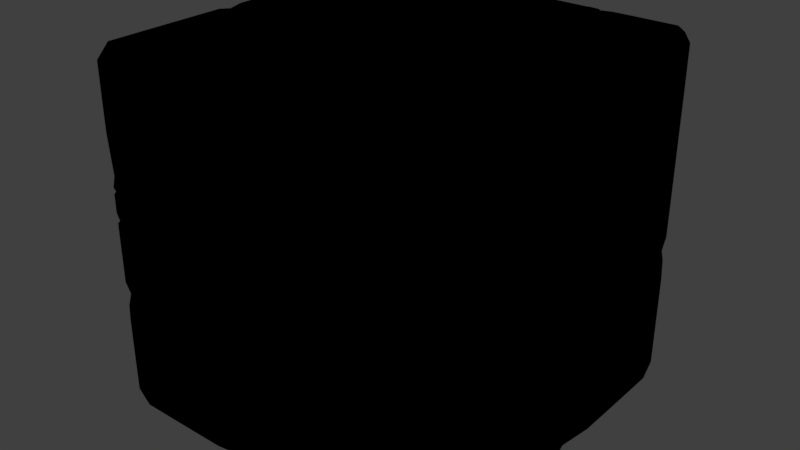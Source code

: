 # Source: block.blend  (saved by Blender 2.78.0; exported with 4.5.12 LTS)
import bpy
from mathutils import Matrix  # noqa: F401  (used for matrix-valued properties, if any)

bpy.ops.wm.read_factory_settings(use_empty=True)
scene = bpy.context.scene
scene.name = 'Scene'

# ---- collections
col_collection_1 = bpy.data.collections.new('Collection 1'); scene.collection.children.link(col_collection_1)

# ---- materials (node trees are filled in below, after node groups)
mat_material = bpy.data.materials.new('Material')
mat_material.alpha_threshold = 0.0
mat_material.use_transparent_shadow = False
mat_material.diffuse_color = (0.4672, 0.3589, 0.2925, 1.0)
mat_material.roughness = 0.5
mat_material.line_color = (0.0, 0.0, 0.0, 1.0)
mat_material_001 = bpy.data.materials.new('Material.001')
mat_material_001.alpha_threshold = 0.0
mat_material_001.use_transparent_shadow = False
mat_material_001.diffuse_color = (0.0, 0.0, 0.0, 1.0)
mat_material_001.roughness = 0.5

# ---- material node trees

# ---- world
world_world = bpy.data.worlds.new('World'); scene.world = world_world
world_world.color = (0.05088, 0.05088, 0.05088)
world_world.use_sun_shadow = False
world_world.sun_shadow_jitter_overblur = 0.0
world_world.cycles.sampling_method = 'MANUAL'

# ---- meshes
me_cube = bpy.data.meshes.new('Cube')
me_cube.from_pydata([(1.707, -1.707, 1.195), (1.195, -1.707, 1.707), (1.069, -1.695, 1.068), (1.695, -1.068, 1.068), (1.069, -1.069, 1.696), (1.195, -1.707, 1.195), (1.707, -1.195, 1.195), (1.195, -1.195, 1.707), (1.107, -1.679, 1.107), (1.679, -1.107, 1.107), (1.107, -1.107, 1.679), (1.707, -1.622, 1.707), (1.707, -1.707, 1.622), (1.622, -1.707, 1.707), (0.0, -1.707, 1.707), (-1.707, -1.707, 1.195), (0.0, -1.707, 1.195), (-1.195, -1.707, 1.707), (-1.069, -1.695, 1.068), (-1.707, -1.195, 1.707), (0.0, -1.195, 1.707), (-1.695, -1.068, 1.068), (-1.069, -1.069, 1.696), (0.0, -1.679, 1.107), (-1.195, -1.707, 1.195), (-1.707, -1.195, 1.195), (-1.195, -1.195, 1.707), (0.0, -1.107, 1.679), (0.0, -1.695, 1.068), (-1.107, -1.679, 1.107), (-1.679, -1.107, 1.107), (0.0, -1.069, 1.696), (-1.107, -1.107, 1.679), (-1.707, -1.622, 1.707), (-1.707, -1.707, 1.622), (-1.622, -1.707, 1.707), (1.707, 1.707, 1.195), (1.707, 0.0, 1.195), (1.195, 0.0, 1.707), (1.195, 1.707, 1.707), (1.069, 1.695, 1.068), (1.707, 1.195, 1.707), (1.695, 1.068, 1.068), (1.069, 1.069, 1.696), (1.195, 1.707, 1.195), (1.679, 0.0, 1.107), (1.707, 1.195, 1.195), (1.195, 1.195, 1.707), (1.107, 0.0, 1.679), (1.107, 1.679, 1.107), (1.695, 0.0, 1.068), (1.679, 1.107, 1.107), (1.069, 0.0, 1.696), (1.107, 1.107, 1.679), (1.707, 1.622, 1.707), (1.707, 1.707, 1.622), (1.622, 1.707, 1.707), (1.707, -0.2247, -1.707), (-1.707, 1.707, 1.195), (-1.707, 0.0, 1.195), (0.0, 1.707, 1.195), (-1.195, 0.0, 1.707), (-1.195, 1.707, 1.707), (-1.069, 1.695, 1.068), (-1.707, 1.195, 1.707), (0.0, 1.195, 1.707), (-1.695, 1.068, 1.068), (-1.069, 1.069, 1.696), (0.0, 1.679, 1.107), (-1.195, 1.707, 1.195), (-1.679, 0.0, 1.107), (-1.707, 1.195, 1.195), (-1.195, 1.195, 1.707), (-1.107, 0.0, 1.679), (0.0, 1.107, 1.679), (0.0, 1.695, 1.068), (-1.107, 1.679, 1.107), (-1.695, 0.0, 1.068), (-1.679, 1.107, 1.107), (0.0, 0.0, 1.696), (-1.069, 0.0, 1.696), (0.0, 1.069, 1.696), (-1.107, 1.107, 1.679), (-1.707, 1.622, 1.707), (-1.707, 1.707, 1.622), (-1.622, 1.707, 1.707), (1.707, -1.707, -0.908), (1.707, -1.707, -1.195), (1.195, -1.707, -1.707), (1.195, -1.707, 0.0), (1.069, -1.695, -1.068), (1.707, -1.195, -1.707), (1.707, -1.195, 0.0), (1.695, -1.068, -1.068), (1.069, -1.069, -1.696), (1.107, -1.679, 0.0), (1.195, -1.707, -1.195), (1.707, -1.195, -1.195), (1.679, -1.107, 0.0), (1.195, -1.195, -1.707), (1.069, -1.695, 0.0), (1.107, -1.679, -1.107), (1.695, -1.068, 0.0), (1.679, -1.107, -1.107), (1.107, -1.107, -1.679), (1.707, -1.622, -1.707), (1.707, -1.707, -1.622), (1.622, -1.707, -1.707), (0.0, -1.707, -1.707), (-1.707, -1.707, 0.0), (-1.707, -1.707, -1.195), (0.0, -1.707, -1.195), (-1.195, -1.707, -1.707), (-1.195, -1.707, 0.0), (-1.069, -1.695, -1.068), (-1.707, -1.195, -1.707), (0.0, -1.195, -1.707), (-1.707, -1.195, 0.0), (-1.695, -1.068, -1.068), (-1.069, -1.069, -1.696), (0.0, -1.679, -1.107), (-1.107, -1.679, 0.0), (-1.195, -1.707, -1.195), (-1.707, -1.195, -1.195), (-1.679, -1.107, 0.0), (-1.195, -1.195, -1.707), (0.0, -1.107, -1.679), (0.0, -1.695, -1.068), (0.0, -1.695, 0.0), (-1.069, -1.695, 0.0), (-1.107, -1.679, -1.107), (-1.695, -1.068, 0.0), (-1.679, -1.107, -1.107), (0.0, -1.069, -1.696), (-1.107, -1.107, -1.679), (-1.707, -1.622, -1.707), (-1.707, -1.707, -1.622), (-1.622, -1.707, -1.707), (1.707, 0.0, -1.707), (1.707, 1.707, 0.0), (1.707, 1.707, -1.195), (1.707, 0.0, -1.195), (1.195, 0.0, -1.707), (1.195, 1.707, -1.707), (1.195, 1.707, 0.0), (1.069, 1.695, -1.068), (1.707, 1.195, -1.707), (1.707, 1.195, 0.0), (1.695, 1.068, -1.068), (1.069, 1.069, -1.696), (1.107, 1.679, 0.0), (1.195, 1.707, -1.195), (1.679, 0.0, -1.107), (1.707, 1.195, -1.195), (1.679, 1.107, 0.0), (1.195, 1.195, -1.707), (1.107, 0.0, -1.679), (1.069, 1.695, 0.0), (1.107, 1.679, -1.107), (1.695, 0.0, -1.068), (1.695, 0.0, 0.0), (1.695, 1.068, 0.0), (1.679, 1.107, -1.107), (1.069, 0.0, -1.696), (1.107, 1.107, -1.679), (1.707, 1.622, -1.707), (1.707, 1.707, -1.622), (1.622, 1.707, -1.707), (-1.707, 0.0, -1.707), (0.0, 1.707, -1.707), (-1.707, 1.707, 0.0), (-1.707, 1.707, -1.195), (-1.707, 0.0, -1.195), (0.0, 1.707, -1.195), (-1.195, 0.0, -1.707), (-1.195, 1.707, -1.707), (-1.195, 1.707, 0.0), (-1.069, 1.695, -1.068), (-1.707, 1.195, -1.707), (0.0, 1.195, -1.707), (-1.707, 1.195, 0.0), (-1.695, 1.068, -1.068), (-1.069, 1.069, -1.696), (0.0, 1.679, -1.107), (-1.107, 1.679, 0.0), (-1.195, 1.707, -1.195), (-1.679, 0.0, -1.107), (-1.707, 1.195, -1.195), (-1.679, 1.107, 0.0), (-1.195, 1.195, -1.707), (-1.107, 0.0, -1.679), (0.0, 1.107, -1.679), (0.0, 1.695, -1.068), (0.0, 1.695, 0.0), (-1.069, 1.695, 0.0), (-1.107, 1.679, -1.107), (-1.695, 0.0, -1.068), (-1.695, 0.0, 0.0), (-1.695, 1.068, 0.0), (-1.679, 1.107, -1.107), (0.0, 0.0, -1.696), (-1.069, 0.0, -1.696), (0.0, 1.069, -1.696), (-1.107, 1.107, -1.679), (-1.707, 1.622, -1.707), (-1.707, 1.707, -1.622), (-1.622, 1.707, -1.707), (1.672, -1.707, 0.0), (1.707, -1.707, 0.1951), (1.707, -1.707, 0.3252), (1.707, -1.707, 0.6396), (1.707, -1.707, 0.7658), (1.707, -1.707, -0.1279), (1.707, -1.678, 0.0), (1.666, -1.707, -0.03461), (1.707, -1.66, 0.1606), (1.707, -1.667, 0.4605), (1.707, -1.66, 0.5407), (1.649, -1.707, 0.6306), (1.673, -1.707, 0.5226), (1.663, -1.707, 0.4111), (1.707, -1.707, -0.9454), (1.707, -1.707, -0.9975), (1.707, -1.707, -1.072), (1.68, -1.707, -1.03), (1.684, -1.707, -0.9247), (1.707, -1.684, -0.9312), (1.707, -1.688, -1.011), (-0.6658, -1.707, -1.707), (-0.578, -1.707, -1.707), (-0.1339, -1.707, -1.707), (-0.1596, -1.707, -1.64), (-0.2104, -1.707, -1.596), (-0.2631, -1.707, -1.571), (-0.31, -1.707, -1.601), (-0.3491, -1.707, -1.659), (-0.4214, -1.707, -1.668), (-0.4898, -1.707, -1.663), (-0.6441, -1.707, -1.669), (-0.4835, -1.671, -1.707), (-0.408, -1.656, -1.707), (-0.3121, -1.666, -1.707), (-0.2446, -1.664, -1.707), (-0.1772, -1.662, -1.707), (-0.6008, -1.676, -1.707), (-0.5514, -1.685, -1.707), (-0.6422, -1.707, 1.707), (-0.3372, -1.707, 1.707), (-0.5859, -1.707, 1.666), (-0.4709, -1.707, 1.682), (-0.4334, -1.707, 1.678), (-0.411, -1.641, 1.707), (-0.4919, -1.656, 1.707), (-0.5575, -1.659, 1.707), (-0.2096, -1.707, 1.707), (-0.1159, -1.707, 1.707), (-0.1738, -1.707, 1.672), (-0.1691, -1.659, 1.707), (-1.707, -1.707, 0.4136), (-1.707, -1.707, 0.4929), (-1.707, -1.707, 0.9852), (-1.707, -1.663, 0.4625), (-1.707, -1.643, 0.5019), (-1.707, -1.657, 0.5497), (-1.707, -1.674, 0.5974), (-1.707, -1.663, 0.66), (-1.707, -1.668, 0.7051), (-1.707, -1.677, 0.7726), (-1.707, -1.666, 0.8682), (-1.652, -1.707, 0.8968), (-1.664, -1.707, 0.829), (-1.638, -1.707, 0.792), (-1.616, -1.707, 0.7012), (-1.672, -1.707, 0.6141), (-1.669, -1.707, 0.4613), (-1.707, -1.707, 0.1304), (-1.707, -1.707, 0.2321), (-1.707, -1.642, 0.1684), (-1.707, -1.657, 0.2155), (-1.665, -1.707, 0.17), (-1.707, -1.707, -0.4656), (-1.707, -1.707, -0.7185), (-1.707, -1.707, -0.8483), (-1.707, -1.662, -0.6937), (-1.707, -1.673, -0.6143), (-1.707, -1.665, -0.5734), (-1.671, -1.707, -0.5127), (-1.651, -1.707, -0.5406), (-1.663, -1.707, -0.583), (-1.678, -1.707, -0.6136), (-1.663, -1.707, -0.658), (-1.658, -1.707, -0.7212), (1.648, -1.195, 1.707), (1.707, -1.195, 1.65), (1.707, -1.324, 1.707), (1.707, -0.9675, 1.707), (1.638, -1.268, 1.707), (1.707, -1.027, 1.666), (1.707, -1.09, 1.667), (1.653, -1.127, 1.707), (1.663, -1.051, 1.707), (1.627, -1.023, 1.707), (1.707, 0.1618, 1.707), (1.707, 0.0, 1.668), (1.605, 0.0, 1.707), (1.707, -0.5077, 1.707), (1.707, -0.6229, 1.707), (1.707, 0.09226, 1.67), (1.612, 0.1003, 1.707), (1.707, -0.06067, 1.666), (1.707, -0.2482, 1.654), (1.707, -0.3694, 1.668), (1.589, -0.5369, 1.707), (1.593, -0.466, 1.707), (1.589, -0.3306, 1.707), (1.549, -0.3028, 1.707), (1.612, -0.106, 1.707), (0.9979, 1.707, 1.707), (0.8521, 1.707, 1.707), (0.8852, 1.707, 1.647), (0.9426, 1.707, 1.651), (0.9062, 1.652, 1.707), (0.7648, 1.707, 1.707), (0.716, 1.707, 1.707), (0.7453, 1.707, 1.685), (0.7282, 1.653, 1.707), (0.0, 1.635, 1.707), (0.4014, 1.707, 1.707), (0.09695, 1.707, 1.707), (-0.1259, 1.707, 1.707), (0.0, 1.707, 1.688), (-0.05394, 1.619, 1.707), (0.2511, 1.707, 1.679), (0.3586, 1.707, 1.682), (0.3311, 1.627, 1.707), (0.2962, 1.637, 1.707), (0.239, 1.616, 1.707), (0.2002, 1.626, 1.707), (0.1049, 1.642, 1.707), (-0.03402, 1.707, 1.681), (-1.707, 0.3625, 1.707), (-1.707, 0.6221, 1.707), (-1.707, 0.773, 1.707), (-1.707, 0.4841, 1.67), (-1.707, 0.65, 1.671), (-1.643, 0.7005, 1.707), (-1.646, 0.6049, 1.707), (-1.614, 0.5659, 1.707), (-1.653, 0.4221, 1.707), (-1.707, 0.04765, 1.707), (-1.652, 0.0, 1.707), (-1.707, 0.0, 1.698), (-1.707, -0.1589, 1.707), (-1.707, -0.4175, 1.707), (-1.707, -0.3139, 1.68), (-1.707, -0.09569, 1.679), (-1.586, -0.05671, 1.707), (-1.588, -0.1176, 1.707), (-1.591, -0.2136, 1.707), (-1.622, -0.2907, 1.707), (-1.586, -0.3256, 1.707), (1.707, -0.8436, -1.707), (1.707, -0.7397, -1.666), (1.707, -0.6581, -1.664), (1.707, -0.5653, -1.656), (1.707, -0.4387, -1.666), (1.707, -0.374, -1.643), (1.644, -0.3858, -1.707), (1.668, -0.4607, -1.707), (1.673, -0.5822, -1.707), (1.673, -0.664, -1.707), (1.707, 0.06055, -1.707), (1.707, 0.5785, -1.707), (1.707, 0.1115, -1.634), (1.707, 0.1735, -1.626), (1.707, 0.2352, -1.651), (1.707, 0.2887, -1.633), (1.707, 0.3927, -1.643), (1.707, 0.463, -1.651), (1.669, 0.4299, -1.707), (1.673, 0.2892, -1.707), (1.666, 0.2184, -1.707), (1.707, 1.707, -0.2425), (1.707, 1.707, -0.4965), (1.707, 1.707, -0.6928), (1.707, 1.636, -0.3349), (1.707, 1.65, -0.391), (1.707, 1.65, -0.4492), (1.707, 1.645, -0.5376), (1.659, 1.707, -0.5809), (1.672, 1.707, -0.4252), (-1.707, 1.707, 0.285), (-1.707, 1.707, 0.9317), (-1.665, 1.707, 0.3907), (-1.662, 1.707, 0.4549), (-1.645, 1.707, 0.5493), (-1.658, 1.707, 0.7349), (-1.655, 1.707, 0.799), (-1.707, 1.663, 0.8294), (-1.707, 1.625, 0.766), (-1.707, 1.66, 0.7107), (-1.707, 1.667, 0.5373), (-1.707, 1.628, 0.4604), (-1.707, 1.707, 0.0643), (-1.707, 1.707, 0.1874), (-1.608, 1.707, 0.1262), (-1.707, 1.664, 0.1291), (-1.707, 1.707, -0.09497), (-1.707, 1.707, -0.1839), (-1.707, 1.647, -0.1382), (-1.631, 1.707, -0.1776), (-1.627, 1.707, -0.1368), (-1.707, 0.4875, -1.707), (-1.707, 0.6256, -1.707), (-1.707, 0.689, -1.707), (-1.707, 0.8859, -1.707), (-1.707, 0.7644, -1.659), (-1.707, 0.7002, -1.644), (-1.707, 0.5416, -1.659), (-1.625, 0.5855, -1.707), (-1.668, 0.7495, -1.707), (-1.668, 0.8407, -1.707), (-1.707, 0.06027, -1.707), (-1.707, 0.3738, -1.707), (-1.707, 0.3151, -1.633), (-1.707, 0.2528, -1.619), (-1.707, 0.1933, -1.636), (-1.707, 0.1168, -1.624), (-1.67, 0.1342, -1.707), (-1.675, 0.214, -1.707), (-1.667, 0.263, -1.707), (-1.707, -0.2377, -1.707), (-1.707, -0.3015, -1.707), (-1.707, -0.276, -1.642), (-1.671, -0.2672, -1.707), (0.8549, 1.707, -1.707), (0.6438, 1.707, -1.707), (0.6794, 1.668, -1.707), (0.7697, 1.668, -1.707), (0.7752, 1.707, -1.662), (0.6769, 1.707, -1.657), (0.5744, 1.707, -1.707), (0.1199, 1.707, -1.707), (0.2035, 1.644, -1.707), (0.326, 1.647, -1.707), (0.3893, 1.673, -1.707), (0.4453, 1.667, -1.707), (0.5105, 1.646, -1.707), (0.5104, 1.707, -1.654), (0.4423, 1.707, -1.662), (0.3091, 1.707, -1.663), (0.1872, 1.707, -1.669), (-0.4665, 1.707, -1.707), (-0.2347, 1.707, -1.707), (-0.2863, 1.707, -1.66), (-0.4222, 1.707, -1.667), (-0.3722, 1.677, -1.707), (-0.3208, 1.675, -1.707)], [], [(6, 293, 294, 11, 12, 0), (5, 1, 14, 16), (7, 20, 14, 1), (100, 2, 28, 128), (92, 6, 0, 211, 210, 217, 216, 209, 215, 213), (230, 231, 232, 233, 234, 235, 236, 237, 229, 238, 228, 244, 245, 239, 240, 241, 242, 243), (0, 12, 13, 1, 5), (305, 311, 310, 309, 303, 307, 302, 308, 304, 316, 315, 314, 313, 312, 306), (160, 50, 3, 102), (52, 79, 31, 4), (37, 303, 309, 310, 311, 305, 306, 295, 297, 298, 293, 6), (23, 8, 5, 16), (8, 95, 89, 5), (9, 45, 37, 6), (98, 9, 6, 92), (48, 10, 7, 38), (10, 27, 20, 7), (28, 2, 8, 23), (2, 100, 95, 8), (3, 50, 45, 9), (102, 3, 9, 98), (52, 4, 10, 48), (4, 31, 27, 10), (12, 11, 13), (25, 15, 34, 33, 19), (24, 16, 14, 255, 256, 254, 247, 250, 249, 248, 246, 17), (26, 17, 246, 253, 252, 251, 247, 254, 257, 255, 14, 20), (129, 128, 28, 18), (117, 109, 275, 277, 278, 276, 258, 261, 262, 263, 264, 265, 266, 267, 268, 260, 15, 25), (109, 113, 24, 15, 260, 269, 270, 271, 272, 273, 259, 274, 258, 276, 279, 275), (19, 33, 35, 17, 26), (15, 24, 17, 35, 34), (197, 131, 21, 77), (80, 22, 31, 79), (59, 25, 19, 353, 354, 352, 355, 351), (23, 16, 24, 29), (29, 24, 113, 121), (30, 25, 59, 70), (124, 117, 25, 30), (73, 61, 26, 32), (32, 26, 20, 27), (28, 23, 29, 18), (18, 29, 121, 129), (21, 30, 70, 77), (131, 124, 30, 21), (80, 73, 32, 22), (22, 32, 27, 31), (34, 35, 33), (46, 36, 55, 54, 41), (44, 60, 330, 328, 332, 333, 327, 323, 324, 322, 318, 319, 320, 317, 39), (47, 39, 317, 321, 318, 322, 325, 323, 327, 334, 335, 336, 337, 338, 326, 65), (157, 193, 75, 40), (147, 139, 36, 46), (139, 144, 44, 36), (41, 54, 56, 39, 47), (36, 44, 39, 56, 55), (160, 161, 42, 50), (52, 43, 81, 79), (37, 46, 41, 302, 307, 303), (68, 60, 44, 49), (49, 44, 144, 150), (51, 46, 37, 45), (154, 147, 46, 51), (48, 38, 47, 53), (53, 47, 65, 74), (75, 68, 49, 40), (40, 49, 150, 157), (42, 51, 45, 50), (161, 154, 51, 42), (52, 48, 53, 43), (43, 53, 74, 81), (55, 56, 54), (71, 64, 83, 84, 58), (69, 62, 329, 339, 330, 60), (72, 65, 326, 331, 329, 62), (194, 63, 75, 193), (180, 71, 58, 392, 398, 399, 400, 401, 402, 391, 404, 406, 403, 170), (170, 403, 405, 404, 391, 393, 394, 395, 396, 397, 392, 58, 69, 176), (64, 72, 62, 85, 83), (58, 84, 85, 62, 69), (197, 77, 66, 198), (80, 79, 81, 67), (59, 351, 349, 340, 343, 341, 344, 342, 64, 71), (68, 76, 69, 60), (76, 184, 176, 69), (78, 70, 59, 71), (188, 78, 71, 180), (73, 82, 72, 61), (82, 74, 65, 72), (75, 63, 76, 68), (63, 194, 184, 76), (66, 77, 70, 78), (198, 66, 78, 188), (80, 67, 82, 73), (67, 81, 74, 82), (84, 83, 85), (97, 87, 106, 105, 91), (96, 111, 108, 88), (99, 88, 108, 116), (100, 128, 127, 90), (92, 213, 212, 86, 226, 221, 222, 227, 223, 87, 97), (210, 211, 218, 219, 220, 208, 207, 214, 212, 213, 215, 209, 216, 217), (91, 105, 107, 88, 99), (87, 96, 88, 107, 106), (138, 57, 367, 368, 369, 370, 361, 91, 99, 142), (160, 102, 93, 159), (163, 94, 133, 200), (141, 97, 91, 361, 362, 363, 364, 365, 366, 57, 138), (120, 111, 96, 101), (101, 96, 89, 95), (103, 97, 141, 152), (98, 92, 97, 103), (156, 142, 99, 104), (104, 99, 116, 126), (127, 120, 101, 90), (90, 101, 95, 100), (93, 103, 152, 159), (102, 98, 103, 93), (163, 156, 104, 94), (94, 104, 126, 133), (106, 107, 105), (123, 115, 135, 136, 110), (122, 112, 228, 238, 229, 237, 236, 235, 234, 233, 232, 231, 230, 108, 111), (125, 116, 108, 230, 243, 242, 241, 240, 239, 245, 244, 228, 112), (129, 114, 127, 128), (117, 123, 110, 282, 281, 283, 284, 285, 280, 109), (109, 280, 286, 287, 288, 289, 290, 291, 282, 110, 122, 113), (115, 125, 112, 137, 135), (110, 136, 137, 112, 122), (168, 174, 125, 115, 432, 434, 431), (197, 196, 118, 131), (201, 200, 133, 119), (172, 168, 431, 433, 432, 115, 123), (120, 130, 122, 111), (130, 121, 113, 122), (132, 186, 172, 123), (124, 132, 123, 117), (190, 134, 125, 174), (134, 126, 116, 125), (127, 114, 130, 120), (114, 129, 121, 130), (118, 196, 186, 132), (131, 118, 132, 124), (201, 119, 134, 190), (119, 133, 126, 134), (136, 135, 137), (153, 146, 165, 166, 140), (151, 143, 435, 439, 440, 436, 441, 448, 449, 450, 451, 442, 169, 173), (155, 179, 169, 442, 443, 444, 445, 446, 447, 441, 436, 437, 438, 435, 143), (157, 145, 192, 193), (147, 153, 140, 384, 388, 387, 386, 385, 382, 139), (139, 382, 390, 383, 389, 384, 140, 151, 144), (146, 155, 143, 167, 165), (140, 166, 167, 143, 151), (138, 142, 155, 146, 372, 379, 380, 381, 371), (160, 159, 148, 161), (163, 200, 202, 149), (141, 138, 371, 373, 374, 375, 376, 377, 378, 372, 146, 153), (183, 158, 151, 173), (158, 150, 144, 151), (162, 152, 141, 153), (154, 162, 153, 147), (156, 164, 155, 142), (164, 191, 179, 155), (192, 145, 158, 183), (145, 157, 150, 158), (148, 159, 152, 162), (161, 148, 162, 154), (163, 149, 164, 156), (149, 202, 191, 164), (166, 165, 167), (187, 171, 205, 204, 178), (185, 173, 169, 453, 454, 455, 452, 175), (189, 175, 452, 456, 457, 453, 169, 179), (194, 193, 192, 177), (180, 170, 407, 409, 408, 171, 187), (170, 176, 185, 171, 408, 410, 411, 407), (178, 204, 206, 175, 189), (171, 185, 175, 206, 205), (168, 422, 428, 429, 430, 423, 412, 419, 414, 420, 421, 415, 178, 189, 174), (197, 198, 181, 196), (201, 182, 202, 200), (172, 187, 178, 415, 416, 417, 413, 418, 412, 423, 424, 425, 426, 427, 422, 168), (183, 173, 185, 195), (195, 185, 176, 184), (199, 187, 172, 186), (188, 180, 187, 199), (190, 174, 189, 203), (203, 189, 179, 191), (192, 183, 195, 177), (177, 195, 184, 194), (181, 199, 186, 196), (198, 188, 199, 181), (201, 190, 203, 182), (182, 203, 191, 202), (205, 206, 204), (212, 214, 207, 89, 96, 87, 223, 224, 222, 221, 225, 86), (221, 226, 86, 225), (207, 208, 220, 219, 218, 211, 0, 5, 89), (224, 223, 227, 222), (338, 337, 336, 335, 334, 327, 333, 332, 328, 330, 339, 329, 331, 326), (323, 325, 322, 324), (246, 248, 249, 250, 247, 251, 252, 253), (255, 257, 254, 256), (294, 296, 292, 7, 1, 13, 11), (282, 291, 290, 289, 288, 287, 286, 280, 285, 284, 283, 281), (319, 318, 321, 317, 320), (258, 274, 259, 273, 272, 271, 270, 269, 260, 268, 267, 266, 265, 264, 263, 262, 261), (275, 279, 276, 278, 277), (350, 356, 357, 358, 359, 360, 353, 19, 26, 61), (304, 308, 302, 41, 47, 38), (298, 297, 295, 301, 300, 299, 292, 296, 294, 293), (306, 312, 313, 314, 315, 316, 304, 38, 7, 292, 299, 300, 301, 295), (353, 360, 359, 358, 357, 356, 350, 349, 351, 355, 352, 354), (343, 340, 348, 347, 346, 345, 342, 344, 341), (349, 350, 61, 72, 64, 342, 345, 346, 347, 348, 340), (382, 385, 386, 387, 388, 384, 389, 383, 390), (453, 457, 456, 452, 455, 454), (361, 370, 369, 368, 367, 57, 366, 365, 364, 363, 362), (371, 381, 380, 379, 372, 378, 377, 376, 375, 374, 373), (411, 410, 408, 409, 407), (438, 437, 436, 440, 439, 435), (393, 391, 402, 401, 400, 399, 398, 392, 397, 396, 395, 394), (403, 406, 404, 405), (432, 433, 431, 434), (415, 421, 420, 414, 419, 412, 418, 413, 417, 416), (423, 430, 429, 428, 422, 427, 426, 425, 424), (442, 451, 450, 449, 448, 441, 447, 446, 445, 444, 443)])
me_cube.materials.append(mat_material)
me_cube.use_remesh_preserve_volume = False
me_cube.use_remesh_preserve_attributes = False
me_cube.use_mirror_vertex_groups = False
me_cube.update()
me_cube_001 = bpy.data.meshes.new('Cube.001')
me_cube_001.from_pydata([(1.762, -1.762, 1.195), (1.195, -1.762, 1.762), (1.081, -1.771, 1.08), (1.771, -1.08, 1.08), (1.081, -1.081, 1.772), (1.192, -1.785, 1.192), (1.785, -1.192, 1.192), (1.192, -1.192, 1.785), (1.102, -1.756, 1.102), (1.757, -1.102, 1.102), (1.102, -1.102, 1.756), (1.761, -1.633, 1.761), (1.761, -1.761, 1.633), (1.633, -1.761, 1.761), (0.0, -1.762, 1.762), (-1.762, -1.762, 1.195), (0.0, -1.784, 1.183), (-1.195, -1.762, 1.762), (-1.081, -1.771, 1.08), (-1.762, -1.195, 1.762), (0.0, -1.183, 1.784), (-1.771, -1.08, 1.08), (-1.081, -1.081, 1.772), (0.0, -1.757, 1.11), (-1.192, -1.785, 1.192), (-1.785, -1.192, 1.192), (-1.192, -1.192, 1.785), (0.0, -1.111, 1.757), (0.0, -1.771, 1.083), (-1.102, -1.756, 1.102), (-1.757, -1.102, 1.102), (0.0, -1.085, 1.772), (-1.102, -1.102, 1.756), (-1.761, -1.633, 1.761), (-1.761, -1.761, 1.633), (-1.633, -1.761, 1.761), (1.762, 1.762, 1.195), (1.784, 0.0, 1.183), (1.183, 0.0, 1.784), (1.195, 1.762, 1.762), (1.081, 1.771, 1.08), (1.762, 1.195, 1.762), (1.771, 1.08, 1.08), (1.081, 1.081, 1.772), (1.192, 1.785, 1.192), (1.757, 0.0, 1.11), (1.785, 1.192, 1.192), (1.192, 1.192, 1.785), (1.111, 0.0, 1.757), (1.102, 1.756, 1.102), (1.772, 0.0, 1.083), (1.757, 1.102, 1.102), (1.085, 0.0, 1.772), (1.102, 1.102, 1.756), (1.761, 1.633, 1.761), (1.761, 1.761, 1.633), (1.633, 1.761, 1.761), (1.762, -0.2247, -1.761), (-1.762, 1.762, 1.195), (-1.784, 0.0, 1.183), (0.0, 1.784, 1.183), (-1.183, 0.0, 1.784), (-1.195, 1.762, 1.762), (-1.081, 1.771, 1.08), (-1.762, 1.195, 1.762), (0.0, 1.183, 1.784), (-1.771, 1.08, 1.08), (-1.081, 1.081, 1.772), (0.0, 1.757, 1.11), (-1.192, 1.785, 1.192), (-1.757, 0.0, 1.11), (-1.785, 1.192, 1.192), (-1.192, 1.192, 1.785), (-1.111, 0.0, 1.757), (0.0, 1.111, 1.757), (0.0, 1.771, 1.083), (-1.102, 1.756, 1.102), (-1.772, 0.0, 1.083), (-1.757, 1.102, 1.102), (0.0, 0.0, 1.774), (-1.085, 0.0, 1.772), (0.0, 1.085, 1.772), (-1.102, 1.102, 1.756), (-1.761, 1.633, 1.761), (-1.761, 1.761, 1.633), (-1.633, 1.761, 1.761), (1.763, -1.76, -0.908), (1.762, -1.762, -1.195), (1.195, -1.762, -1.762), (1.183, -1.784, 0.0), (1.081, -1.771, -1.08), (1.762, -1.195, -1.762), (1.784, -1.183, 0.0), (1.771, -1.08, -1.08), (1.081, -1.081, -1.772), (1.111, -1.757, 0.0), (1.192, -1.785, -1.192), (1.785, -1.192, -1.192), (1.757, -1.11, 0.0), (1.192, -1.192, -1.785), (1.084, -1.771, 0.0), (1.102, -1.756, -1.102), (1.772, -1.083, 0.0), (1.757, -1.102, -1.102), (1.102, -1.102, -1.756), (1.761, -1.633, -1.761), (1.761, -1.761, -1.633), (1.633, -1.761, -1.761), (0.0, -1.762, -1.762), (-1.762, -1.762, 0.0), (-1.762, -1.762, -1.195), (0.0, -1.784, -1.183), (-1.195, -1.762, -1.762), (-1.183, -1.784, 0.0), (-1.081, -1.771, -1.08), (-1.762, -1.195, -1.762), (0.0, -1.183, -1.784), (-1.784, -1.183, 0.0), (-1.771, -1.08, -1.08), (-1.081, -1.081, -1.772), (0.0, -1.757, -1.11), (-1.111, -1.757, 0.0), (-1.192, -1.785, -1.192), (-1.785, -1.192, -1.192), (-1.757, -1.11, 0.0), (-1.192, -1.192, -1.785), (0.0, -1.111, -1.757), (0.0, -1.771, -1.083), (0.0, -1.773, 0.0), (-1.084, -1.771, 0.0), (-1.102, -1.756, -1.102), (-1.772, -1.083, 0.0), (-1.757, -1.102, -1.102), (0.0, -1.085, -1.772), (-1.102, -1.102, -1.756), (-1.761, -1.633, -1.761), (-1.761, -1.761, -1.633), (-1.633, -1.761, -1.761), (1.762, 0.0, -1.762), (1.762, 1.762, 0.0), (1.762, 1.762, -1.195), (1.784, 0.0, -1.183), (1.183, 0.0, -1.784), (1.195, 1.762, -1.762), (1.183, 1.784, 0.0), (1.081, 1.771, -1.08), (1.762, 1.195, -1.762), (1.784, 1.183, 0.0), (1.771, 1.08, -1.08), (1.081, 1.081, -1.772), (1.111, 1.757, 0.0), (1.192, 1.785, -1.192), (1.757, 0.0, -1.11), (1.785, 1.192, -1.192), (1.757, 1.11, 0.0), (1.192, 1.192, -1.785), (1.111, 0.0, -1.757), (1.084, 1.771, 0.0), (1.102, 1.756, -1.102), (1.772, 0.0, -1.083), (1.773, 0.0, 0.0), (1.772, 1.083, 0.0), (1.757, 1.102, -1.102), (1.085, 0.0, -1.772), (1.102, 1.102, -1.756), (1.761, 1.633, -1.761), (1.761, 1.761, -1.633), (1.633, 1.761, -1.761), (-1.762, 0.0, -1.762), (0.0, 1.762, -1.762), (-1.762, 1.762, 0.0), (-1.762, 1.762, -1.195), (-1.784, 0.0, -1.183), (0.0, 1.784, -1.183), (-1.183, 0.0, -1.784), (-1.195, 1.762, -1.762), (-1.183, 1.784, 0.0), (-1.081, 1.771, -1.08), (-1.762, 1.195, -1.762), (0.0, 1.183, -1.784), (-1.784, 1.183, 0.0), (-1.771, 1.08, -1.08), (-1.081, 1.081, -1.772), (0.0, 1.757, -1.11), (-1.111, 1.757, 0.0), (-1.192, 1.785, -1.192), (-1.757, 0.0, -1.11), (-1.785, 1.192, -1.192), (-1.757, 1.11, 0.0), (-1.192, 1.192, -1.785), (-1.111, 0.0, -1.757), (0.0, 1.111, -1.757), (0.0, 1.771, -1.083), (0.0, 1.773, 0.0), (-1.084, 1.771, 0.0), (-1.102, 1.756, -1.102), (-1.772, 0.0, -1.083), (-1.773, 0.0, 0.0), (-1.772, 1.083, 0.0), (-1.757, 1.102, -1.102), (0.0, 0.0, -1.774), (-1.085, 0.0, -1.772), (0.0, 1.085, -1.772), (-1.102, 1.102, -1.756), (-1.761, 1.633, -1.761), (-1.761, 1.761, -1.633), (-1.633, 1.761, -1.761), (1.699, -1.78, 0.0), (1.733, -1.78, 0.1951), (1.777, -1.74, 0.3252), (1.777, -1.74, 0.6396), (1.765, -1.759, 0.7658), (1.763, -1.761, -0.1279), (1.778, -1.709, 0.0), (1.693, -1.78, -0.03461), (1.777, -1.693, 0.1606), (1.777, -1.7, 0.4605), (1.777, -1.693, 0.5407), (1.676, -1.78, 0.6306), (1.699, -1.78, 0.5226), (1.689, -1.78, 0.4111), (1.76, -1.763, -0.9454), (1.757, -1.766, -0.9975), (1.763, -1.761, -1.072), (1.704, -1.781, -1.03), (1.714, -1.779, -0.9247), (1.779, -1.714, -0.9312), (1.776, -1.724, -1.011), (-0.6658, -1.76, -1.764), (-0.578, -1.782, -1.728), (-0.1339, -1.762, -1.762), (-0.1596, -1.782, -1.662), (-0.2104, -1.782, -1.618), (-0.2631, -1.782, -1.593), (-0.31, -1.782, -1.623), (-0.3491, -1.782, -1.681), (-0.4214, -1.782, -1.69), (-0.4898, -1.782, -1.684), (-0.6441, -1.782, -1.691), (-0.4835, -1.709, -1.775), (-0.408, -1.694, -1.775), (-0.3121, -1.704, -1.775), (-0.2446, -1.702, -1.775), (-0.1772, -1.7, -1.775), (-0.6008, -1.713, -1.775), (-0.5514, -1.723, -1.775), (-0.6422, -1.758, 1.765), (-0.3372, -1.763, 1.76), (-0.5859, -1.774, 1.705), (-0.4709, -1.774, 1.721), (-0.4334, -1.774, 1.716), (-0.411, -1.661, 1.782), (-0.4919, -1.677, 1.782), (-0.5575, -1.679, 1.782), (-0.2096, -1.761, 1.763), (-0.1159, -1.762, 1.762), (-0.1738, -1.776, 1.708), (-0.1691, -1.683, 1.781), (-1.76, -1.763, 0.4136), (-1.733, -1.78, 0.4929), (-1.763, -1.761, 0.9852), (-1.777, -1.696, 0.4625), (-1.777, -1.676, 0.5019), (-1.777, -1.69, 0.5497), (-1.777, -1.707, 0.5974), (-1.777, -1.696, 0.66), (-1.777, -1.701, 0.7051), (-1.777, -1.71, 0.7726), (-1.777, -1.699, 0.8682), (-1.679, -1.78, 0.8968), (-1.69, -1.78, 0.829), (-1.665, -1.78, 0.792), (-1.642, -1.78, 0.7012), (-1.699, -1.78, 0.6141), (-1.696, -1.78, 0.4613), (-1.765, -1.759, 0.1304), (-1.761, -1.762, 0.2321), (-1.783, -1.66, 0.1684), (-1.783, -1.675, 0.2155), (-1.706, -1.773, 0.17), (-1.762, -1.762, -0.4656), (-1.774, -1.746, -0.7185), (-1.764, -1.76, -0.8483), (-1.774, -1.701, -0.6937), (-1.774, -1.712, -0.6143), (-1.774, -1.704, -0.5734), (-1.691, -1.782, -0.5127), (-1.671, -1.782, -0.5406), (-1.683, -1.782, -0.583), (-1.698, -1.782, -0.6136), (-1.683, -1.782, -0.658), (-1.679, -1.782, -0.7212), (1.671, -1.195, 1.781), (1.779, -1.195, 1.68), (1.764, -1.324, 1.76), (1.763, -0.9675, 1.761), (1.661, -1.268, 1.781), (1.776, -1.027, 1.702), (1.776, -1.09, 1.704), (1.676, -1.127, 1.781), (1.686, -1.051, 1.781), (1.65, -1.023, 1.781), (1.76, 0.1618, 1.764), (1.769, 0.0, 1.714), (1.615, 0.0, 1.784), (1.769, -0.5077, 1.753), (1.764, -0.6229, 1.759), (1.769, 0.09226, 1.717), (1.623, 0.1003, 1.784), (1.769, -0.06067, 1.713), (1.769, -0.2482, 1.7), (1.769, -0.3694, 1.715), (1.6, -0.5369, 1.784), (1.604, -0.466, 1.784), (1.6, -0.3306, 1.784), (1.56, -0.3028, 1.784), (1.623, -0.106, 1.784), (0.9979, 1.762, 1.762), (0.8521, 1.762, 1.761), (0.8852, 1.781, 1.67), (0.9426, 1.781, 1.674), (0.9062, 1.689, 1.776), (0.7648, 1.757, 1.766), (0.716, 1.761, 1.762), (0.7453, 1.771, 1.728), (0.7282, 1.668, 1.783), (0.0, 1.644, 1.784), (0.4014, 1.758, 1.765), (0.09695, 1.768, 1.755), (-0.1259, 1.761, 1.762), (0.0, 1.768, 1.736), (-0.05394, 1.628, 1.784), (0.2511, 1.768, 1.727), (0.3586, 1.768, 1.73), (0.3311, 1.636, 1.784), (0.2962, 1.646, 1.784), (0.239, 1.625, 1.784), (0.2002, 1.635, 1.784), (0.1049, 1.651, 1.784), (-0.03402, 1.768, 1.73), (-1.761, 0.3625, 1.762), (-1.77, 0.6221, 1.753), (-1.761, 0.773, 1.762), (-1.77, 0.4841, 1.716), (-1.77, 0.65, 1.717), (-1.655, 0.7005, 1.784), (-1.658, 0.6049, 1.784), (-1.626, 0.5659, 1.784), (-1.665, 0.4221, 1.784), (-1.761, 0.04765, 1.762), (-1.657, 0.0, 1.784), (-1.766, 0.0, 1.748), (-1.766, -0.1589, 1.758), (-1.761, -0.4175, 1.763), (-1.766, -0.3139, 1.73), (-1.766, -0.09569, 1.73), (-1.592, -0.05671, 1.784), (-1.594, -0.1176, 1.784), (-1.597, -0.2136, 1.784), (-1.628, -0.2907, 1.784), (-1.591, -0.3256, 1.784), (1.761, -0.8436, -1.763), (1.78, -0.7397, -1.692), (1.78, -0.6581, -1.69), (1.78, -0.5653, -1.682), (1.78, -0.4387, -1.692), (1.78, -0.374, -1.669), (1.678, -0.3858, -1.777), (1.702, -0.4607, -1.777), (1.706, -0.5822, -1.777), (1.707, -0.664, -1.777), (1.76, 0.06055, -1.764), (1.762, 0.5785, -1.761), (1.783, 0.1115, -1.651), (1.783, 0.1735, -1.644), (1.783, 0.2352, -1.668), (1.783, 0.2887, -1.65), (1.783, 0.3927, -1.66), (1.783, 0.463, -1.669), (1.711, 0.4299, -1.773), (1.714, 0.2892, -1.773), (1.707, 0.2184, -1.773), (1.761, 1.763, -0.2425), (1.749, 1.772, -0.4965), (1.764, 1.759, -0.6928), (1.783, 1.653, -0.3349), (1.783, 1.666, -0.391), (1.783, 1.666, -0.4492), (1.783, 1.662, -0.5376), (1.701, 1.772, -0.5809), (1.715, 1.772, -0.4252), (-1.762, 1.762, 0.285), (-1.762, 1.762, 0.9317), (-1.696, 1.778, 0.3907), (-1.693, 1.778, 0.4549), (-1.676, 1.778, 0.5493), (-1.69, 1.778, 0.7349), (-1.686, 1.778, 0.799), (-1.779, 1.692, 0.8294), (-1.779, 1.653, 0.766), (-1.779, 1.688, 0.7107), (-1.779, 1.695, 0.5373), (-1.779, 1.657, 0.4604), (-1.76, 1.763, 0.0643), (-1.76, 1.764, 0.1874), (-1.624, 1.783, 0.1262), (-1.772, 1.707, 0.1291), (-1.758, 1.765, -0.09497), (-1.761, 1.762, -0.1839), (-1.773, 1.688, -0.1382), (-1.65, 1.782, -0.1776), (-1.646, 1.782, -0.1368), (-1.761, 0.4875, -1.763), (-1.778, 0.6256, -1.739), (-1.734, 0.689, -1.78), (-1.764, 0.8859, -1.759), (-1.778, 0.7644, -1.691), (-1.778, 0.7002, -1.676), (-1.778, 0.5416, -1.691), (-1.652, 0.5855, -1.78), (-1.696, 0.7495, -1.78), (-1.695, 0.8407, -1.78), (-1.762, 0.06027, -1.761), (-1.762, 0.3738, -1.762), (-1.783, 0.3151, -1.648), (-1.783, 0.2528, -1.633), (-1.783, 0.1933, -1.65), (-1.783, 0.1168, -1.638), (-1.714, 0.1342, -1.771), (-1.719, 0.214, -1.771), (-1.711, 0.263, -1.771), (-1.765, -0.2377, -1.759), (-1.763, -0.3015, -1.761), (-1.782, -0.276, -1.662), (-1.71, -0.2672, -1.774), (0.8549, 1.762, -1.762), (0.6438, 1.762, -1.762), (0.6794, 1.702, -1.777), (0.7697, 1.702, -1.777), (0.7752, 1.78, -1.688), (0.6769, 1.78, -1.683), (0.5744, 1.761, -1.762), (0.1199, 1.762, -1.762), (0.2035, 1.671, -1.78), (0.326, 1.674, -1.78), (0.3893, 1.699, -1.78), (0.4453, 1.694, -1.78), (0.5105, 1.673, -1.78), (0.5104, 1.777, -1.687), (0.4423, 1.777, -1.695), (0.3091, 1.777, -1.696), (0.1872, 1.777, -1.702), (-0.4665, 1.761, -1.763), (-0.2347, 1.761, -1.762), (-0.2863, 1.782, -1.679), (-0.4222, 1.782, -1.686), (-0.3722, 1.717, -1.774), (-0.3208, 1.714, -1.774)], [], [(6, 0, 12, 11, 294, 293), (5, 16, 14, 1), (7, 1, 14, 20), (100, 128, 28, 2), (92, 213, 215, 209, 216, 217, 210, 211, 0, 6), (230, 243, 242, 241, 240, 239, 245, 244, 228, 238, 229, 237, 236, 235, 234, 233, 232, 231), (0, 5, 1, 13, 12), (305, 306, 312, 313, 314, 315, 316, 304, 308, 302, 307, 303, 309, 310, 311), (160, 102, 3, 50), (52, 4, 31, 79), (37, 6, 293, 298, 297, 295, 306, 305, 311, 310, 309, 303), (23, 16, 5, 8), (8, 5, 89, 95), (9, 6, 37, 45), (98, 92, 6, 9), (48, 38, 7, 10), (10, 7, 20, 27), (28, 23, 8, 2), (2, 8, 95, 100), (3, 9, 45, 50), (102, 98, 9, 3), (52, 48, 10, 4), (4, 10, 27, 31), (12, 13, 11), (25, 19, 33, 34, 15), (24, 17, 246, 248, 249, 250, 247, 254, 256, 255, 14, 16), (26, 20, 14, 255, 257, 254, 247, 251, 252, 253, 246, 17), (129, 18, 28, 128), (117, 25, 15, 260, 268, 267, 266, 265, 264, 263, 262, 261, 258, 276, 278, 277, 275, 109), (109, 275, 279, 276, 258, 274, 259, 273, 272, 271, 270, 269, 260, 15, 24, 113), (19, 26, 17, 35, 33), (15, 34, 35, 17, 24), (197, 77, 21, 131), (80, 79, 31, 22), (59, 351, 355, 352, 354, 353, 19, 25), (23, 29, 24, 16), (29, 121, 113, 24), (30, 70, 59, 25), (124, 30, 25, 117), (73, 32, 26, 61), (32, 27, 20, 26), (28, 18, 29, 23), (18, 129, 121, 29), (21, 77, 70, 30), (131, 21, 30, 124), (80, 22, 32, 73), (22, 31, 27, 32), (34, 33, 35), (46, 41, 54, 55, 36), (44, 39, 317, 320, 319, 318, 322, 324, 323, 327, 333, 332, 328, 330, 60), (47, 65, 326, 338, 337, 336, 335, 334, 327, 323, 325, 322, 318, 321, 317, 39), (157, 40, 75, 193), (147, 46, 36, 139), (139, 36, 44, 144), (41, 47, 39, 56, 54), (36, 55, 56, 39, 44), (160, 50, 42, 161), (52, 79, 81, 43), (37, 303, 307, 302, 41, 46), (68, 49, 44, 60), (49, 150, 144, 44), (51, 45, 37, 46), (154, 51, 46, 147), (48, 53, 47, 38), (53, 74, 65, 47), (75, 40, 49, 68), (40, 157, 150, 49), (42, 50, 45, 51), (161, 42, 51, 154), (52, 43, 53, 48), (43, 81, 74, 53), (55, 54, 56), (71, 58, 84, 83, 64), (69, 60, 330, 339, 329, 62), (72, 62, 329, 331, 326, 65), (194, 193, 75, 63), (180, 170, 403, 406, 404, 391, 402, 401, 400, 399, 398, 392, 58, 71), (170, 176, 69, 58, 392, 397, 396, 395, 394, 393, 391, 404, 405, 403), (64, 83, 85, 62, 72), (58, 69, 62, 85, 84), (197, 198, 66, 77), (80, 67, 81, 79), (59, 71, 64, 342, 344, 341, 343, 340, 349, 351), (68, 60, 69, 76), (76, 69, 176, 184), (78, 71, 59, 70), (188, 180, 71, 78), (73, 61, 72, 82), (82, 72, 65, 74), (75, 68, 76, 63), (63, 76, 184, 194), (66, 78, 70, 77), (198, 188, 78, 66), (80, 73, 82, 67), (67, 82, 74, 81), (84, 85, 83), (97, 91, 105, 106, 87), (96, 88, 108, 111), (99, 116, 108, 88), (100, 90, 127, 128), (92, 97, 87, 223, 227, 222, 221, 226, 86, 212, 213), (210, 217, 216, 209, 215, 213, 212, 214, 207, 208, 220, 219, 218, 211), (91, 99, 88, 107, 105), (87, 106, 107, 88, 96), (138, 142, 99, 91, 361, 370, 369, 368, 367, 57), (160, 159, 93, 102), (163, 200, 133, 94), (141, 138, 57, 366, 365, 364, 363, 362, 361, 91, 97), (120, 101, 96, 111), (101, 95, 89, 96), (103, 152, 141, 97), (98, 103, 97, 92), (156, 104, 99, 142), (104, 126, 116, 99), (127, 90, 101, 120), (90, 100, 95, 101), (93, 159, 152, 103), (102, 93, 103, 98), (163, 94, 104, 156), (94, 133, 126, 104), (106, 105, 107), (123, 110, 136, 135, 115), (122, 111, 108, 230, 231, 232, 233, 234, 235, 236, 237, 229, 238, 228, 112), (125, 112, 228, 244, 245, 239, 240, 241, 242, 243, 230, 108, 116), (129, 128, 127, 114), (117, 109, 280, 285, 284, 283, 281, 282, 110, 123), (109, 113, 122, 110, 282, 291, 290, 289, 288, 287, 286, 280), (115, 135, 137, 112, 125), (110, 122, 112, 137, 136), (168, 431, 434, 432, 115, 125, 174), (197, 131, 118, 196), (201, 119, 133, 200), (172, 123, 115, 432, 433, 431, 168), (120, 111, 122, 130), (130, 122, 113, 121), (132, 123, 172, 186), (124, 117, 123, 132), (190, 174, 125, 134), (134, 125, 116, 126), (127, 120, 130, 114), (114, 130, 121, 129), (118, 132, 186, 196), (131, 124, 132, 118), (201, 190, 134, 119), (119, 134, 126, 133), (136, 137, 135), (153, 140, 166, 165, 146), (151, 173, 169, 442, 451, 450, 449, 448, 441, 436, 440, 439, 435, 143), (155, 143, 435, 438, 437, 436, 441, 447, 446, 445, 444, 443, 442, 169, 179), (157, 193, 192, 145), (147, 139, 382, 385, 386, 387, 388, 384, 140, 153), (139, 144, 151, 140, 384, 389, 383, 390, 382), (146, 165, 167, 143, 155), (140, 151, 143, 167, 166), (138, 371, 381, 380, 379, 372, 146, 155, 142), (160, 161, 148, 159), (163, 149, 202, 200), (141, 153, 146, 372, 378, 377, 376, 375, 374, 373, 371, 138), (183, 173, 151, 158), (158, 151, 144, 150), (162, 153, 141, 152), (154, 147, 153, 162), (156, 142, 155, 164), (164, 155, 179, 191), (192, 183, 158, 145), (145, 158, 150, 157), (148, 162, 152, 159), (161, 154, 162, 148), (163, 156, 164, 149), (149, 164, 191, 202), (166, 167, 165), (187, 178, 204, 205, 171), (185, 175, 452, 455, 454, 453, 169, 173), (189, 179, 169, 453, 457, 456, 452, 175), (194, 177, 192, 193), (180, 187, 171, 408, 409, 407, 170), (170, 407, 411, 410, 408, 171, 185, 176), (178, 189, 175, 206, 204), (171, 205, 206, 175, 185), (168, 174, 189, 178, 415, 421, 420, 414, 419, 412, 423, 430, 429, 428, 422), (197, 196, 181, 198), (201, 200, 202, 182), (172, 168, 422, 427, 426, 425, 424, 423, 412, 418, 413, 417, 416, 415, 178, 187), (183, 195, 185, 173), (195, 184, 176, 185), (199, 186, 172, 187), (188, 199, 187, 180), (190, 203, 189, 174), (203, 191, 179, 189), (192, 177, 195, 183), (177, 194, 184, 195), (181, 196, 186, 199), (198, 181, 199, 188), (201, 182, 203, 190), (182, 202, 191, 203), (205, 204, 206), (212, 86, 225, 221, 222, 224, 223, 87, 96, 89, 207, 214), (221, 225, 86, 226), (207, 89, 5, 0, 211, 218, 219, 220, 208), (224, 222, 227, 223), (338, 326, 331, 329, 339, 330, 328, 332, 333, 327, 334, 335, 336, 337), (323, 324, 322, 325), (246, 253, 252, 251, 247, 250, 249, 248), (255, 256, 254, 257), (294, 11, 13, 1, 7, 292, 296), (282, 281, 283, 284, 285, 280, 286, 287, 288, 289, 290, 291), (319, 320, 317, 321, 318), (258, 261, 262, 263, 264, 265, 266, 267, 268, 260, 269, 270, 271, 272, 273, 259, 274), (275, 277, 278, 276, 279), (350, 61, 26, 19, 353, 360, 359, 358, 357, 356), (304, 38, 47, 41, 302, 308), (298, 293, 294, 296, 292, 299, 300, 301, 295, 297), (306, 295, 301, 300, 299, 292, 7, 38, 304, 316, 315, 314, 313, 312), (353, 354, 352, 355, 351, 349, 350, 356, 357, 358, 359, 360), (343, 341, 344, 342, 345, 346, 347, 348, 340), (349, 340, 348, 347, 346, 345, 342, 64, 72, 61, 350), (382, 390, 383, 389, 384, 388, 387, 386, 385), (453, 454, 455, 452, 456, 457), (361, 362, 363, 364, 365, 366, 57, 367, 368, 369, 370), (371, 373, 374, 375, 376, 377, 378, 372, 379, 380, 381), (411, 407, 409, 408, 410), (438, 435, 439, 440, 436, 437), (393, 394, 395, 396, 397, 392, 398, 399, 400, 401, 402, 391), (403, 405, 404, 406), (432, 434, 431, 433), (415, 416, 417, 413, 418, 412, 419, 414, 420, 421), (423, 424, 425, 426, 427, 422, 428, 429, 430), (442, 443, 444, 445, 446, 447, 441, 448, 449, 450, 451)])
me_cube_001.polygons.foreach_set('material_index', [1, 1, 1, 1, 1, 1, 1, 1, 1, 1, 1, 1, 1, 1, 1, 1, 1, 1, 1, 1, 1, 1, 1, 1, 1, 1, 1, 1, 1, 1, 1, 1, 1, 1, 1, 1, 1, 1, 1, 1, 1, 1, 1, 1, 1, 1, 1, 1, 1, 1, 1, 1, 1, 1, 1, 1, 1, 1, 1, 1, 1, 1, 1, 1, 1, 1, 1, 1, 1, 1, 1, 1, 1, 1, 1, 1, 1, 1, 1, 1, 1, 1, 1, 1, 1, 1, 1, 1, 1, 1, 1, 1, 1, 1, 1, 1, 1, 1, 1, 1, 1, 1, 1, 1, 1, 1, 1, 1, 1, 1, 1, 1, 1, 1, 1, 1, 1, 1, 1, 1, 1, 1, 1, 1, 1, 1, 1, 1, 1, 1, 1, 1, 1, 1, 1, 1, 1, 1, 1, 1, 1, 1, 1, 1, 1, 1, 1, 1, 1, 1, 1, 1, 1, 1, 1, 1, 1, 1, 1, 1, 1, 1, 1, 1, 1, 1, 1, 1, 1, 1, 1, 1, 1, 1, 1, 1, 1, 1, 1, 1, 1, 1, 1, 1, 1, 1, 1, 1, 1, 1, 1, 1, 1, 1, 1, 1, 1, 1, 1, 1, 1, 1, 1, 1, 1, 1, 1, 1, 1, 1, 1, 1, 1, 1, 1, 1, 1, 1, 1, 1, 1, 1, 1, 1, 1, 1, 1, 1])
me_cube_001.materials.append(mat_material)
me_cube_001.materials.append(mat_material_001)
me_cube_001.use_remesh_preserve_volume = False
me_cube_001.use_remesh_preserve_attributes = False
me_cube_001.use_mirror_vertex_groups = False
me_cube_001.update()

# ---- objects
ob_cube = bpy.data.objects.new('Cube', me_cube)
ob_cubeoutline = bpy.data.objects.new('CubeOutline', me_cube_001)

# ---- transforms, parenting, visibility, modifiers, constraints
ob_cube.location = (0.0, 0.0, 0.0)
ob_cube.lock_rotations_4d = False
ob_cube.empty_display_type = 'ARROWS'
ob_cube.lineart.crease_threshold = 0.0
ob_cubeoutline.parent = ob_cube
ob_cubeoutline.location = (0.0, 0.0, 0.0)
ob_cubeoutline.lock_rotations_4d = False
ob_cubeoutline.empty_display_type = 'ARROWS'
ob_cubeoutline.lineart.crease_threshold = 0.0

# ---- collection membership
col_collection_1.objects.link(ob_cube)
col_collection_1.objects.link(ob_cubeoutline)

# ---- scene / render settings (as saved in the file)
scene.frame_start = 1; scene.frame_end = 250; scene.frame_set(3)
scene.render.engine = 'BLENDER_EEVEE_NEXT'
scene.render.resolution_percentage = 50
scene.render.dither_intensity = 0.0
scene.cycles.use_denoising = False
scene.cycles.samples = 128
scene.cycles.sampling_pattern = 'TABULATED_SOBOL'
scene.cycles.light_sampling_threshold = 0.0
scene.cycles.use_adaptive_sampling = False
scene.cycles.use_light_tree = False
scene.cycles.blur_glossy = 0.0
scene.cycles.sample_clamp_indirect = 0.0
scene.view_settings.view_transform = 'Standard'
bpy.context.view_layer.update()

# ---- added for rendering (the .blend has no active camera and no usable light): camera, sun
cam_auto = bpy.data.cameras.new('AutoCamera')
cam_auto.lens = 50.0
cam_auto.sensor_width = 36.0
cam_auto.clip_end = 1000.0
ob_auto_camera = bpy.data.objects.new('AutoCamera', cam_auto)
scene.collection.objects.link(ob_auto_camera)
ob_auto_camera.location = (5.71958, -6.8635, 4.57567)
ob_auto_camera.rotation_euler = (1.09748, -7.21219e-08, 0.694738)
scene.camera = ob_auto_camera
light_auto_sun = bpy.data.lights.new('AutoSun', 'SUN')
light_auto_sun.energy = 3.0
light_auto_sun.angle = 0.0523599
ob_auto_sun = bpy.data.objects.new('AutoSun', light_auto_sun)
scene.collection.objects.link(ob_auto_sun)
ob_auto_sun.rotation_euler = (0.872665, 0.174533, 0.523599)
bpy.context.view_layer.update()
